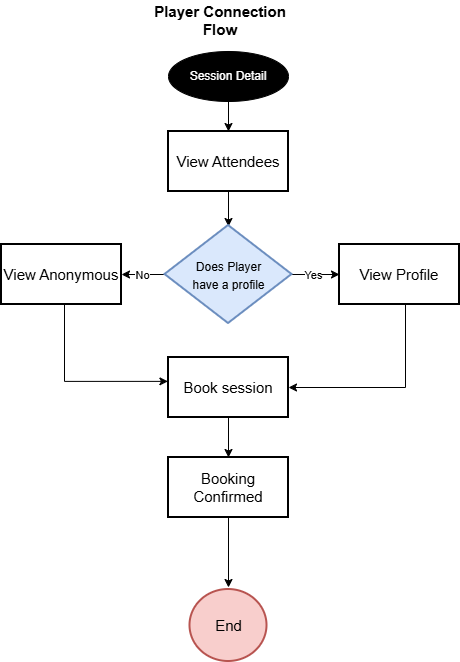

The diagram above was exported from draw.io. Its source (the exported page's mxGraphModel, read from the mxfile embedded in the PNG):
<mxGraphModel dx="1099" dy="672" grid="0" gridSize="10" guides="1" tooltips="1" connect="1" arrows="1" fold="1" page="1" pageScale="1" pageWidth="850" pageHeight="1100" math="0" shadow="0">
  <root>
    <mxCell id="0" />
    <mxCell id="1" parent="0" />
    <mxCell id="vFHN3pAQQ7WhGjgHi_hQ-17" edge="1" parent="1" source="vFHN3pAQQ7WhGjgHi_hQ-6" style="edgeStyle=orthogonalEdgeStyle;rounded=0;orthogonalLoop=1;jettySize=auto;html=1;exitX=0.5;exitY=1;exitDx=0;exitDy=0;entryX=0.5;entryY=0;entryDx=0;entryDy=0;">
      <mxGeometry relative="1" as="geometry">
        <mxPoint x="420" y="240" as="targetPoint" />
      </mxGeometry>
    </mxCell>
    <mxCell id="vFHN3pAQQ7WhGjgHi_hQ-6" parent="1" style="rounded=0;whiteSpace=wrap;html=1;strokeWidth=2;" value="&lt;font style=&quot;font-size: 15px;&quot;&gt;View Attendees&lt;/font&gt;" vertex="1">
      <mxGeometry height="60" width="120" x="360" y="145" as="geometry" />
    </mxCell>
    <mxCell id="vFHN3pAQQ7WhGjgHi_hQ-117" edge="1" parent="1" source="vFHN3pAQQ7WhGjgHi_hQ-11" style="edgeStyle=orthogonalEdgeStyle;rounded=0;orthogonalLoop=1;jettySize=auto;html=1;" value="">
      <mxGeometry relative="1" as="geometry">
        <mxPoint x="420" y="601" as="targetPoint" />
      </mxGeometry>
    </mxCell>
    <mxCell id="vFHN3pAQQ7WhGjgHi_hQ-11" parent="1" style="rounded=0;whiteSpace=wrap;html=1;fontSize=15;strokeWidth=2;" value="&lt;font&gt;Booking Confirmed&lt;/font&gt;" vertex="1">
      <mxGeometry height="60" width="120" x="360" y="471" as="geometry" />
    </mxCell>
    <mxCell id="vFHN3pAQQ7WhGjgHi_hQ-106" edge="1" parent="1" source="vFHN3pAQQ7WhGjgHi_hQ-12" style="edgeStyle=orthogonalEdgeStyle;rounded=0;orthogonalLoop=1;jettySize=auto;html=1;entryX=0;entryY=0.5;entryDx=0;entryDy=0;" target="vFHN3pAQQ7WhGjgHi_hQ-88">
      <mxGeometry relative="1" as="geometry" />
    </mxCell>
    <mxCell id="vFHN3pAQQ7WhGjgHi_hQ-110" connectable="0" parent="vFHN3pAQQ7WhGjgHi_hQ-106" style="edgeLabel;html=1;align=center;verticalAlign=middle;resizable=0;points=[];" value="Yes" vertex="1">
      <mxGeometry relative="1" x="-0.1248" as="geometry">
        <mxPoint as="offset" />
      </mxGeometry>
    </mxCell>
    <mxCell id="vFHN3pAQQ7WhGjgHi_hQ-108" edge="1" parent="1" source="vFHN3pAQQ7WhGjgHi_hQ-12" style="edgeStyle=orthogonalEdgeStyle;rounded=0;orthogonalLoop=1;jettySize=auto;html=1;entryX=1;entryY=0.5;entryDx=0;entryDy=0;" target="vFHN3pAQQ7WhGjgHi_hQ-107">
      <mxGeometry relative="1" as="geometry" />
    </mxCell>
    <mxCell id="vFHN3pAQQ7WhGjgHi_hQ-111" connectable="0" parent="vFHN3pAQQ7WhGjgHi_hQ-108" style="edgeLabel;html=1;align=center;verticalAlign=middle;resizable=0;points=[];" value="No" vertex="1">
      <mxGeometry relative="1" x="0.0739" as="geometry">
        <mxPoint as="offset" />
      </mxGeometry>
    </mxCell>
    <mxCell id="vFHN3pAQQ7WhGjgHi_hQ-12" parent="1" style="rhombus;whiteSpace=wrap;html=1;fontSize=15;strokeWidth=2;fillColor=#dae8fc;strokeColor=#6c8ebf;" value="&lt;font style=&quot;font-size: 12px;&quot;&gt;Does Player&lt;/font&gt;&lt;div&gt;&lt;font style=&quot;font-size: 12px;&quot;&gt;&amp;nbsp;have a profile&amp;nbsp;&lt;/font&gt;&lt;/div&gt;" vertex="1">
      <mxGeometry height="98" width="127" x="356.5" y="239" as="geometry" />
    </mxCell>
    <mxCell id="vFHN3pAQQ7WhGjgHi_hQ-41" parent="1" style="text;html=1;whiteSpace=wrap;strokeColor=none;fillColor=none;align=center;verticalAlign=middle;rounded=0;" value="&lt;span style=&quot;font-size: 15px;&quot;&gt;&lt;b&gt;Player Connection Flow&lt;/b&gt;&lt;/span&gt;" vertex="1">
      <mxGeometry height="39" width="165.87" x="329" y="14" as="geometry" />
    </mxCell>
    <mxCell id="vFHN3pAQQ7WhGjgHi_hQ-58" edge="1" parent="1" style="edgeStyle=orthogonalEdgeStyle;rounded=0;orthogonalLoop=1;jettySize=auto;html=1;entryX=0.5;entryY=0;entryDx=0;entryDy=0;">
      <mxGeometry relative="1" as="geometry">
        <mxPoint x="415" y="900" as="sourcePoint" />
      </mxGeometry>
    </mxCell>
    <mxCell id="vFHN3pAQQ7WhGjgHi_hQ-59" connectable="0" parent="vFHN3pAQQ7WhGjgHi_hQ-58" style="edgeLabel;html=1;align=center;verticalAlign=middle;resizable=0;points=[];" value="Yes" vertex="1">
      <mxGeometry relative="1" x="0.4894" y="-1" as="geometry">
        <mxPoint as="offset" />
      </mxGeometry>
    </mxCell>
    <mxCell id="vFHN3pAQQ7WhGjgHi_hQ-55" edge="1" parent="1" style="edgeStyle=orthogonalEdgeStyle;rounded=0;orthogonalLoop=1;jettySize=auto;html=1;entryX=0.983;entryY=0.604;entryDx=0;entryDy=0;entryPerimeter=0;">
      <mxGeometry relative="1" as="geometry">
        <mxPoint x="360" y="850" as="sourcePoint" />
      </mxGeometry>
    </mxCell>
    <mxCell id="vFHN3pAQQ7WhGjgHi_hQ-56" connectable="0" parent="vFHN3pAQQ7WhGjgHi_hQ-55" style="edgeLabel;html=1;align=center;verticalAlign=middle;resizable=0;points=[];" value="No" vertex="1">
      <mxGeometry relative="1" x="-0.3782" y="1" as="geometry">
        <mxPoint as="offset" />
      </mxGeometry>
    </mxCell>
    <mxCell id="vFHN3pAQQ7WhGjgHi_hQ-61" edge="1" parent="1" style="edgeStyle=orthogonalEdgeStyle;rounded=0;orthogonalLoop=1;jettySize=auto;html=1;" value="">
      <mxGeometry relative="1" as="geometry">
        <mxPoint x="415" y="984" as="sourcePoint" />
      </mxGeometry>
    </mxCell>
    <mxCell id="vFHN3pAQQ7WhGjgHi_hQ-97" edge="1" parent="1" style="edgeStyle=orthogonalEdgeStyle;rounded=0;orthogonalLoop=1;jettySize=auto;html=1;" value="">
      <mxGeometry relative="1" as="geometry">
        <mxPoint x="587" y="725" as="sourcePoint" />
      </mxGeometry>
    </mxCell>
    <mxCell id="vFHN3pAQQ7WhGjgHi_hQ-114" edge="1" parent="1" source="vFHN3pAQQ7WhGjgHi_hQ-88" style="edgeStyle=orthogonalEdgeStyle;rounded=0;orthogonalLoop=1;jettySize=auto;html=1;entryX=1;entryY=0.5;entryDx=0;entryDy=0;" target="vFHN3pAQQ7WhGjgHi_hQ-112">
      <mxGeometry relative="1" as="geometry">
        <Array as="points">
          <mxPoint x="597" y="401" />
        </Array>
      </mxGeometry>
    </mxCell>
    <mxCell id="vFHN3pAQQ7WhGjgHi_hQ-88" parent="1" style="rounded=0;whiteSpace=wrap;html=1;fontSize=15;strokeWidth=2;" value="View Profile" vertex="1">
      <mxGeometry height="60" width="120" x="531" y="258" as="geometry" />
    </mxCell>
    <mxCell id="vFHN3pAQQ7WhGjgHi_hQ-104" edge="1" parent="1" source="vFHN3pAQQ7WhGjgHi_hQ-103" style="edgeStyle=orthogonalEdgeStyle;rounded=0;orthogonalLoop=1;jettySize=auto;html=1;entryX=0.5;entryY=0;entryDx=0;entryDy=0;" target="vFHN3pAQQ7WhGjgHi_hQ-6">
      <mxGeometry relative="1" as="geometry" />
    </mxCell>
    <mxCell id="vFHN3pAQQ7WhGjgHi_hQ-103" parent="1" style="ellipse;whiteSpace=wrap;html=1;fillColor=#000000;fontColor=light-dark(#ffffff, #ededed);" value="Session Detail" vertex="1">
      <mxGeometry height="50" width="120" x="360" y="65" as="geometry" />
    </mxCell>
    <mxCell id="vFHN3pAQQ7WhGjgHi_hQ-113" edge="1" parent="1" source="vFHN3pAQQ7WhGjgHi_hQ-107" style="edgeStyle=orthogonalEdgeStyle;rounded=0;orthogonalLoop=1;jettySize=auto;html=1;entryX=-0.005;entryY=0.398;entryDx=0;entryDy=0;entryPerimeter=0;" target="vFHN3pAQQ7WhGjgHi_hQ-112">
      <mxGeometry relative="1" as="geometry">
        <Array as="points">
          <mxPoint x="256" y="395" />
        </Array>
        <mxPoint x="350" y="466" as="targetPoint" />
      </mxGeometry>
    </mxCell>
    <mxCell id="vFHN3pAQQ7WhGjgHi_hQ-107" parent="1" style="rounded=0;whiteSpace=wrap;html=1;fontSize=15;strokeWidth=2;" value="View Anonymous" vertex="1">
      <mxGeometry height="60" width="120" x="193" y="258" as="geometry" />
    </mxCell>
    <mxCell id="vFHN3pAQQ7WhGjgHi_hQ-115" edge="1" parent="1" source="vFHN3pAQQ7WhGjgHi_hQ-112" style="edgeStyle=orthogonalEdgeStyle;rounded=0;orthogonalLoop=1;jettySize=auto;html=1;entryX=0.5;entryY=0;entryDx=0;entryDy=0;" target="vFHN3pAQQ7WhGjgHi_hQ-11">
      <mxGeometry relative="1" as="geometry" />
    </mxCell>
    <mxCell id="vFHN3pAQQ7WhGjgHi_hQ-112" parent="1" style="rounded=0;whiteSpace=wrap;html=1;fontSize=15;strokeWidth=2;" value="Book session" vertex="1">
      <mxGeometry height="60" width="120" x="360" y="371" as="geometry" />
    </mxCell>
    <mxCell id="vFHN3pAQQ7WhGjgHi_hQ-118" parent="1" style="ellipse;whiteSpace=wrap;html=1;fontSize=15;fillColor=#f8cecc;strokeColor=#b85450;strokeWidth=2;" value="End" vertex="1">
      <mxGeometry height="72" width="77" x="381.5" y="603" as="geometry" />
    </mxCell>
  </root>
</mxGraphModel>